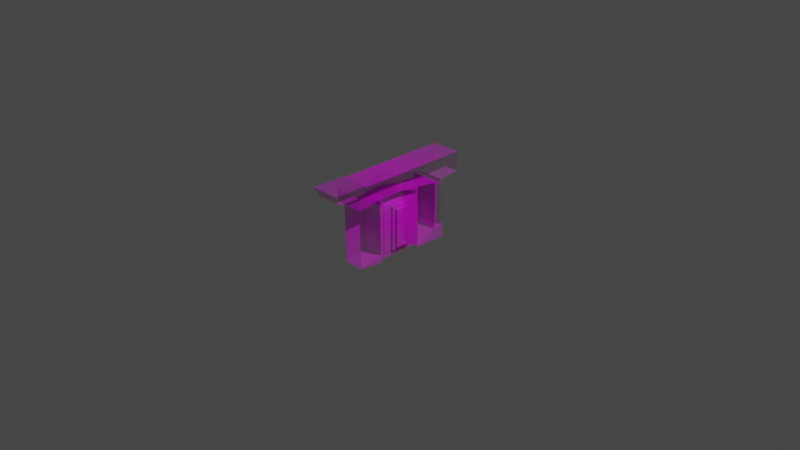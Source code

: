 # Source: Photobashing.blend  (saved by Blender 2.91.10; exported with 4.5.12 LTS)
import bpy
from mathutils import Matrix  # noqa: F401  (used for matrix-valued properties, if any)

bpy.ops.wm.read_factory_settings(use_empty=True)
scene = bpy.context.scene
scene.name = 'Scene'

# ---- collections
col_collection = bpy.data.collections.new('Collection'); scene.collection.children.link(col_collection)

# ---- images (referenced by path relative to the original .blend; pixels are not part of the script)
import os
ASSET_DIR = os.environ.get("B2B_ASSET_DIR", "")  # directory of the original .blend (textures are referenced by path, not embedded)
HERE = os.path.dirname(os.path.abspath(__file__))  # packed textures are extracted next to this script under _unpacked/

def load_image(name, relpath, width, height, colorspace="sRGB"):
    """Load a texture the original file referenced (path relative to the .blend, or extracted next to this script)."""
    p = next((c for c in (os.path.join(HERE, relpath), os.path.join(ASSET_DIR, relpath)) if relpath and os.path.exists(c)), "")
    if p:
        img = bpy.data.images.load(p, check_existing=True)
        img.name = name
    else:  # same state as the original file: an image datablock whose file is absent (Cycles renders it pink)
        img = bpy.data.images.new(name, width, height)
        img.source = "FILE"
        img.filepath = "//" + (relpath or name)
    img.colorspace_settings.name = colorspace
    return img
img_door_jpg = load_image('Door.jpg', 'Door.jpg', 1024, 1024, 'sRGB')

# ---- materials (node trees are filled in below, after node groups)
mat_door = bpy.data.materials.new('Door')
mat_door.surface_render_method = 'BLENDED'
mat_door.blend_method = 'BLEND'
mat_door.use_transparency_overlap = False
mat_door.show_transparent_back = False
mat_door.use_transparent_shadow = False

# ---- material node trees
mat_door.use_nodes = True; mat_door.node_tree.nodes.clear()
_N = mat_door.node_tree.nodes; _L = mat_door.node_tree.links
n0 = _N.new('ShaderNodeOutputMaterial'); n0.name = 'Material Output'; n0.location = (300, 300)
n1 = _N.new('ShaderNodeTexImage'); n1.name = 'Image Texture'; n1.location = (-200, 300)
n1.image = img_door_jpg
n1.extension = 'CLIP'
n2 = _N.new('ShaderNodeBsdfPrincipled'); n2.name = 'Principled BSDF'; n2.location = (0, 300)
n2.distribution = 'GGX'
n2.subsurface_method = 'BURLEY'
n2.inputs[3].default_value = 1.45
n2.inputs[27].default_value = (0.0, 0.0, 0.0, 1.0)
n2.inputs[28].default_value = 1.0
_L.new(n1.outputs[0], n2.inputs[0])
_L.new(n1.outputs[1], n2.inputs[4])
_L.new(n2.outputs[0], n0.inputs[0])
n0.is_active_output = True

# ---- world
world_world = bpy.data.worlds.new('World'); scene.world = world_world
world_world.use_nodes = True; world_world.node_tree.nodes.clear()
_N = world_world.node_tree.nodes; _L = world_world.node_tree.links
n0 = _N.new('ShaderNodeOutputWorld'); n0.name = 'World Output'; n0.location = (300, 300)
n1 = _N.new('ShaderNodeBackground'); n1.name = 'Background'; n1.location = (10, 300)
n1.inputs[0].default_value = (0.05088, 0.05088, 0.05088, 1.0)
_L.new(n1.outputs[0], n0.inputs[0])
n0.is_active_output = True
world_world.color = (0.05088, 0.05088, 0.05088)
world_world.use_sun_shadow = False
world_world.sun_shadow_jitter_overblur = 0.0

# ---- cameras
cam_camera = bpy.data.cameras.new('Camera')
cam_camera.clip_end = 100.0
cam_camera.ortho_scale = 7.314

# ---- lights
light_light = bpy.data.lights.new('Light', 'POINT')
light_light.transmission_factor = 0.0
light_light.energy = 1000.0
light_light.shadow_soft_size = 0.1
light_light.shadow_maximum_resolution = 0.006
light_light.use_absolute_resolution = True

# ---- meshes
me_door = bpy.data.meshes.new('Door')
me_door.from_pydata([(-0.1088, 0.1729, 0.0), (-0.1113, -0.3257, 0.0), (0.117, -0.3317, 0.0), (0.8287, 0.5, 0.0), (0.8287, 0.2829, 0.0), (0.7061, 0.5, 0.0), (-0.4489, 0.5, 0.0), (-0.8272, 0.5, 0.0), (0.6274, -0.2672, 0.0), (0.6266, -0.2383, 0.0), (0.6051, -0.2235, 0.0), (0.5901, 0.2097, 0.0), (0.6167, 0.2252, 0.0), (0.6163, 0.2405, 0.0), (0.5973, 0.2358, 0.0), (0.5952, 0.2558, 0.0), (-0.4348, 0.4829, 0.0), (-0.7889, 0.4279, 0.0), (-0.7752, 0.4196, 0.0), (-0.7746, 0.3968, 0.0), (-0.5275, 0.3895, 0.0), (-0.5168, -0.3908, 0.0), (-0.2485, -0.4187, 0.0), (-0.2328, -0.3751, 0.0), (0.2277, -0.3672, 0.0), (0.2615, -0.4128, 0.0), (0.6334, -0.4211, 0.0), (0.119, 0.1749, 0.0), (0.08242, 0.1381, 0.02307), (0.08077, -0.2943, 0.02307), (-0.07255, 0.1368, 0.02307), (-0.07469, -0.2902, 0.02307), (0.119, 0.1749, 0.02307), (0.117, -0.3317, 0.02307), (-0.1088, 0.1729, 0.02307), (-0.1113, -0.3257, 0.02307), (0.08242, 0.1381, 0.04818), (0.08077, -0.2943, 0.04818), (-0.07255, 0.1368, 0.04818), (-0.07469, -0.2902, 0.04818), (0.1345, 0.176, 0.0), (0.2208, 0.1722, 0.0), (0.1316, -0.3348, 0.0), (0.2226, -0.333, 0.0), (0.2208, 0.1722, 0.00309), (0.1345, 0.176, 0.00309), (0.1316, -0.3348, 0.00309), (0.2226, -0.333, 0.00309), (-0.1286, 0.1735, 0.0), (-0.212, 0.1733, 0.0), (-0.2145, -0.3195, 0.0), (-0.1273, -0.3172, 0.0), (-0.1286, 0.1735, 0.008119), (-0.212, 0.1733, 0.008119), (-0.2145, -0.3195, 0.008119), (-0.1273, -0.3172, 0.008119), (0.5277, 0.2051, 0.0), (0.6165, 0.232, 0.0), (-0.5257, 0.256, 0.0), (0.6268, -0.2465, 0.0), (0.6288, -0.3016, 0.0), (0.5055, -0.287, 0.0), (0.5335, -0.3106, 0.0), (0.5061, -0.2434, 0.0), (0.523, -0.2319, 0.0), (0.6044, -0.2383, 0.0), (0.512, 0.2224, 0.0), (0.5101, 0.2326, 0.0), (0.5283, 0.2324, 0.0), (0.5264, 0.2508, 0.0), (0.03894, 0.3015, 0.0), (-0.1878, 0.2968, 0.0), (0.5921, 0.2344, 0.0), (0.8287, 0.2829, -0.3291), (0.8287, 0.5, -0.3291), (0.7061, 0.5, -0.3291), (-0.4489, 0.5, -0.3291), (-0.8272, 0.5, -0.3291), (0.5901, 0.2097, -0.3291), (0.6167, 0.2252, -0.3291), (0.5952, 0.2558, -0.3291), (-0.4348, 0.4829, -0.3291), (-0.7889, 0.4279, -0.3291), (-0.7752, 0.4196, -0.3291), (-0.7746, 0.3968, -0.3291), (-0.5275, 0.3895, -0.3291), (0.5277, 0.2051, -0.3291), (0.6165, 0.232, -0.3291), (-0.5257, 0.256, -0.3291), (0.512, 0.2224, -0.3291), (0.5101, 0.2326, -0.3291), (0.5283, 0.2324, -0.3291), (0.5264, 0.2508, -0.3291), (0.03894, 0.3015, -0.3291), (-0.1878, 0.2968, -0.3291), (0.5921, 0.2344, -0.3291), (0.6051, -0.2235, -0.3274), (0.5901, 0.2097, -0.3274), (0.5277, 0.2051, -0.3274), (0.5055, -0.287, -0.3274), (0.6274, -0.2672, -0.3274), (0.6268, -0.2465, -0.3274), (0.5061, -0.2434, -0.3274), (0.523, -0.2319, -0.3274), (0.6044, -0.2383, -0.3274), (0.2616, 0.1854, 0.0), (0.5082, 0.2036, 0.0), (0.2616, 0.2784, 0.0), (0.2615, -0.3267, 0.0), (0.2708, -0.413, 0.0), (0.5084, 0.2414, 0.0), (0.2615, -0.3267, -0.2212), (0.5055, -0.287, -0.2212), (0.5061, -0.2434, -0.2212), (0.2616, 0.1854, -0.2212), (0.5082, 0.2036, -0.2212), (0.2615, -0.4128, -0.2212), (0.2708, -0.413, -0.2212), (0.2616, 0.2784, -0.2212), (0.5084, 0.2414, -0.2212), (-0.2543, -0.3289, 0.0), (-0.2533, -0.4182, 0.0), (-0.2541, -0.3486, 0.0), (-0.2597, 0.2881, 0.0), (-0.5257, 0.256, -0.2279), (-0.5168, -0.3908, -0.2279), (-0.2543, -0.3289, -0.2279), (-0.2597, 0.2881, -0.2279), (-0.2535, 0.2888, 0.0), (0.225, 0.2495, 0.0), (0.225, 0.1984, 0.0), (-0.2206, 0.1987, 0.0), (-0.2227, 0.2503, 0.0), (0.03894, 0.3015, -0.2443), (-0.1878, 0.2968, -0.2443), (-0.2535, 0.2888, -0.2443), (0.225, 0.2495, -0.2443), (0.225, 0.1984, -0.2443), (-0.2206, 0.1987, -0.2443), (-0.2227, 0.2503, -0.2443)], [], [(11, 56, 98, 97), (58, 123, 128, 71, 94, 88), (6, 16, 5), (1, 2, 33, 35), (30, 31, 39, 38), (2, 27, 32, 33), (0, 1, 35, 34), (27, 0, 34, 32), (28, 29, 33, 32), (30, 28, 32, 34), (31, 30, 34, 35), (29, 31, 35, 33), (37, 36, 38, 39), (29, 28, 36, 37), (31, 29, 37, 39), (28, 30, 38, 36), (8, 61, 62, 60), (1, 42, 40, 27, 2), (43, 41, 44, 47), (46, 47, 44, 45), (40, 42, 46, 45), (42, 43, 47, 46), (41, 40, 45, 44), (1, 51, 50, 120, 122), (50, 51, 55, 54), (55, 52, 53, 54), (48, 49, 53, 52), (51, 48, 52, 55), (49, 50, 54, 53), (77, 82, 83, 84, 85, 88, 94, 93, 92, 91, 90, 89, 86, 78, 79, 87, 95, 80, 73, 74, 75, 81, 76), (60, 62, 61, 109, 26), (10, 65, 59, 9), (107, 105, 114, 118), (15, 72, 57, 13, 14), (56, 66, 67, 68, 69, 107, 110, 106), (6, 7, 77, 76), (15, 4, 73, 80), (72, 15, 80, 95), (56, 11, 78, 86), (66, 56, 86, 89), (5, 16, 81, 75), (57, 72, 95, 87), (67, 66, 89, 90), (4, 3, 74, 73), (16, 6, 76, 81), (68, 67, 90, 91), (7, 17, 82, 77), (11, 12, 79, 78), (12, 57, 87, 79), (69, 68, 91, 92), (17, 18, 83, 82), (20, 58, 88, 85), (70, 107, 69, 92, 93), (3, 5, 75, 74), (18, 19, 84, 83), (71, 70, 93, 94), (19, 20, 85, 84), (97, 98, 103, 102, 99, 100, 101, 104, 96), (10, 11, 97, 96), (65, 10, 96, 104), (61, 8, 100, 99), (63, 61, 99, 102), (59, 65, 104, 101), (64, 63, 102, 103), (8, 59, 101, 100), (56, 64, 103, 98), (112, 113, 115, 114, 111), (105, 108, 111, 114), (25, 108, 43, 42, 1, 122, 121, 22, 23, 24), (109, 61, 112, 117), (105, 107, 70, 129, 130, 131, 132, 128, 123, 120, 50, 49, 48, 51, 1, 0, 27, 40), (108, 105, 40, 41, 43), (106, 63, 64, 56), (117, 112, 111, 116), (115, 119, 118, 114), (61, 63, 113, 112), (25, 109, 117, 116), (63, 106, 115, 113), (110, 107, 118, 119), (108, 25, 116, 111), (106, 110, 119, 115), (123, 58, 124, 127), (122, 120, 21), (121, 122, 21), (21, 120, 126, 125), (126, 124, 125), (126, 127, 124), (58, 21, 125, 124), (120, 123, 127, 126), (135, 139, 138, 137, 136, 133, 134), (130, 129, 136, 137), (128, 132, 139, 135), (131, 130, 137, 138), (71, 128, 135, 134), (70, 71, 134, 133), (129, 70, 133, 136), (132, 131, 138, 139)])
_uv = me_door.uv_layers.new(name='UVMap')
_uv.uv.foreach_set('vector', [0.856, 0.7097, 0.8184, 0.7051, 0.8184, 0.7051, 0.856, 0.7097, 0.1828, 0.756, 0.3433, 0.7881, 0.347, 0.7888, 0.3867, 0.7968, 0.3867, 0.7968, 0.1828, 0.756, 0.2292, 1.0, 0.2377, 0.9829, 0.926, 1.0, 0.4329, 0.1743, 0.5706, 0.1683, 0.5706, 0.1683, 0.4329, 0.1743, 0.4562, 0.6368, 0.4549, 0.2098, 0.4549, 0.2098, 0.4562, 0.6368, 0.5706, 0.1683, 0.5718, 0.6749, 0.5718, 0.6749, 0.5706, 0.1683, 0.4344, 0.6729, 0.4329, 0.1743, 0.4329, 0.1743, 0.4344, 0.6729, 0.5718, 0.6749, 0.4344, 0.6729, 0.4344, 0.6729, 0.5718, 0.6749, 0.5497, 0.6381, 0.5487, 0.2057, 0.5706, 0.1683, 0.5718, 0.6749, 0.4562, 0.6368, 0.5497, 0.6381, 0.5718, 0.6749, 0.4344, 0.6729, 0.4549, 0.2098, 0.4562, 0.6368, 0.4344, 0.6729, 0.4329, 0.1743, 0.5487, 0.2057, 0.4549, 0.2098, 0.4329, 0.1743, 0.5706, 0.1683, 0.5487, 0.2057, 0.5497, 0.6381, 0.4562, 0.6368, 0.4549, 0.2098, 0.5487, 0.2057, 0.5497, 0.6381, 0.5497, 0.6381, 0.5487, 0.2057, 0.4549, 0.2098, 0.5487, 0.2057, 0.5487, 0.2057, 0.4549, 0.2098, 0.5497, 0.6381, 0.4562, 0.6368, 0.4562, 0.6368, 0.5497, 0.6381, 0.8786, 0.2328, 0.805, 0.213, 0.8219, 0.1894, 0.8794, 0.1984, 0.4329, 0.1743, 0.5794, 0.1652, 0.5812, 0.676, 0.5718, 0.6749, 0.5706, 0.1683, 0.6343, 0.167, 0.6332, 0.6722, 0.6332, 0.6722, 0.6343, 0.167, 0.5794, 0.1652, 0.6343, 0.167, 0.6332, 0.6722, 0.5812, 0.676, 0.5812, 0.676, 0.5794, 0.1652, 0.5794, 0.1652, 0.5812, 0.676, 0.5794, 0.1652, 0.6343, 0.167, 0.6343, 0.167, 0.5794, 0.1652, 0.6332, 0.6722, 0.5812, 0.676, 0.5812, 0.676, 0.6332, 0.6722, 0.4329, 0.1743, 0.4232, 0.1828, 0.3706, 0.1805, 0.3466, 0.1711, 0.3467, 0.1514, 0.3706, 0.1805, 0.4232, 0.1828, 0.4232, 0.1828, 0.3706, 0.1805, 0.4232, 0.1828, 0.4224, 0.6735, 0.3721, 0.6733, 0.3706, 0.1805, 0.4224, 0.6735, 0.3721, 0.6733, 0.3721, 0.6733, 0.4224, 0.6735, 0.4232, 0.1828, 0.4224, 0.6735, 0.4224, 0.6735, 0.4232, 0.1828, 0.3721, 0.6733, 0.3706, 0.1805, 0.3706, 0.1805, 0.3721, 0.6733, 0.0009407, 1.0, 0.02402, 0.9279, 0.0323, 0.9196, 0.03265, 0.8968, 0.1817, 0.8895, 0.1828, 0.756, 0.3867, 0.7968, 0.5235, 0.8015, 0.8176, 0.7508, 0.8187, 0.7324, 0.8077, 0.7326, 0.8089, 0.7224, 0.8184, 0.7051, 0.856, 0.7097, 0.8721, 0.7252, 0.872, 0.732, 0.8572, 0.7344, 0.8591, 0.7558, 1.0, 0.7829, 1.0, 1.0, 0.926, 1.0, 0.2377, 0.9829, 0.2292, 1.0, 0.8794, 0.1984, 0.8219, 0.1894, 0.805, 0.213, 0.6634, 0.08699, 0.8822, 0.0789, 0.8651, 0.2765, 0.8646, 0.2617, 0.8782, 0.2535, 0.8781, 0.2617, 0.6578, 0.7784, 0.6578, 0.6854, 0.6578, 0.6854, 0.6578, 0.7784, 0.8591, 0.7558, 0.8572, 0.7344, 0.872, 0.732, 0.8718, 0.7405, 0.8604, 0.7358, 0.8184, 0.7051, 0.8089, 0.7224, 0.8077, 0.7326, 0.8187, 0.7324, 0.8176, 0.7508, 0.6578, 0.7784, 0.8067, 0.7414, 0.8066, 0.7036, 0.0, 0.0, 0.0, 0.0, 0.0, 0.0, 0.0, 0.0, 0.0, 0.0, 0.0, 0.0, 0.0, 0.0, 0.0, 0.0, 0.8572, 0.7344, 0.8591, 0.7558, 0.8591, 0.7558, 0.8572, 0.7344, 0.8184, 0.7051, 0.856, 0.7097, 0.856, 0.7097, 0.8184, 0.7051, 0.8089, 0.7224, 0.8184, 0.7051, 0.8184, 0.7051, 0.8089, 0.7224, 0.926, 1.0, 0.2377, 0.9829, 0.2377, 0.9829, 0.926, 1.0, 0.872, 0.732, 0.8572, 0.7344, 0.8572, 0.7344, 0.872, 0.732, 0.8077, 0.7326, 0.8089, 0.7224, 0.8089, 0.7224, 0.8077, 0.7326, 0.0, 0.0, 0.0, 0.0, 0.0, 0.0, 0.0, 0.0, 0.2377, 0.9829, 0.2292, 1.0, 0.2292, 1.0, 0.2377, 0.9829, 0.8187, 0.7324, 0.8077, 0.7326, 0.8077, 0.7326, 0.8187, 0.7324, 0.0, 0.0, 0.0, 0.0, 0.0, 0.0, 0.0, 0.0, 0.0, 0.0, 0.0, 0.0, 0.0, 0.0, 0.0, 0.0, 0.0, 0.0, 0.0, 0.0, 0.0, 0.0, 0.0, 0.0, 0.8176, 0.7508, 0.8187, 0.7324, 0.8187, 0.7324, 0.8176, 0.7508, 0.0, 0.0, 0.0, 0.0, 0.0, 0.0, 0.0, 0.0, 0.0, 0.0, 0.0, 0.0, 0.0, 0.0, 0.0, 0.0, 0.5235, 0.8015, 0.6578, 0.7784, 0.8176, 0.7508, 0.8176, 0.7508, 0.5235, 0.8015, 0.0, 0.0, 0.0, 0.0, 0.0, 0.0, 0.0, 0.0, 0.0, 0.0, 0.0, 0.0, 0.0, 0.0, 0.0, 0.0, 0.3867, 0.7968, 0.5235, 0.8015, 0.5235, 0.8015, 0.3867, 0.7968, 0.0, 0.0, 0.0, 0.0, 0.0, 0.0, 0.0, 0.0, 0.856, 0.7097, 0.8184, 0.7051, 0.8155, 0.2681, 0.8054, 0.2566, 0.805, 0.213, 0.8786, 0.2328, 0.8782, 0.2535, 0.8646, 0.2617, 0.8651, 0.2765, 0.0, 0.0, 0.0, 0.0, 0.0, 0.0, 0.0, 0.0, 0.8646, 0.2617, 0.8651, 0.2765, 0.8651, 0.2765, 0.8646, 0.2617, 0.805, 0.213, 0.8786, 0.2328, 0.8786, 0.2328, 0.805, 0.213, 0.8054, 0.2566, 0.805, 0.213, 0.805, 0.213, 0.8054, 0.2566, 0.8782, 0.2535, 0.8646, 0.2617, 0.8646, 0.2617, 0.8782, 0.2535, 0.8155, 0.2681, 0.8054, 0.2566, 0.8054, 0.2566, 0.8155, 0.2681, 0.0, 0.0, 0.0, 0.0, 0.0, 0.0, 0.0, 0.0, 0.8184, 0.7051, 0.8155, 0.2681, 0.8155, 0.2681, 0.8184, 0.7051, 0.805, 0.213, 0.8054, 0.2566, 0.8066, 0.7036, 0.6578, 0.6854, 0.6578, 0.1733, 0.6578, 0.6854, 0.6578, 0.1733, 0.6578, 0.1733, 0.6578, 0.6854, 0.6578, 0.08719, 0.6578, 0.1733, 0.6343, 0.167, 0.5794, 0.1652, 0.4329, 0.1743, 0.3467, 0.1514, 0.3472, 0.08177, 0.3501, 0.08127, 0.3596, 0.1249, 0.6374, 0.1328, 0.6634, 0.08699, 0.805, 0.213, 0.805, 0.213, 0.6634, 0.08699, 0.6578, 0.6854, 0.6578, 0.7784, 0.5235, 0.8015, 0.6358, 0.7495, 0.6358, 0.6984, 0.3669, 0.6987, 0.3657, 0.7503, 0.347, 0.7888, 0.3433, 0.7881, 0.3466, 0.1711, 0.3706, 0.1805, 0.3721, 0.6733, 0.4224, 0.6735, 0.4232, 0.1828, 0.4329, 0.1743, 0.4344, 0.6729, 0.5718, 0.6749, 0.5812, 0.676, 0.6578, 0.1733, 0.6578, 0.6854, 0.5812, 0.676, 0.6332, 0.6722, 0.6343, 0.167, 0.8066, 0.7036, 0.8054, 0.2566, 0.8155, 0.2681, 0.8184, 0.7051, 0.6634, 0.08699, 0.805, 0.213, 0.6578, 0.1733, 0.6578, 0.08719, 0.8066, 0.7036, 0.8067, 0.7414, 0.6578, 0.7784, 0.6578, 0.6854, 0.805, 0.213, 0.8054, 0.2566, 0.8054, 0.2566, 0.805, 0.213, 0.0, 0.0, 0.0, 0.0, 0.0, 0.0, 0.0, 0.0, 0.8054, 0.2566, 0.8066, 0.7036, 0.8066, 0.7036, 0.8054, 0.2566, 0.8067, 0.7414, 0.6578, 0.7784, 0.6578, 0.7784, 0.8067, 0.7414, 0.6578, 0.1733, 0.6578, 0.08719, 0.6578, 0.08719, 0.6578, 0.1733, 0.8066, 0.7036, 0.8067, 0.7414, 0.8067, 0.7414, 0.8066, 0.7036, 0.3433, 0.7881, 0.1828, 0.756, 0.1828, 0.756, 0.3433, 0.7881, 0.3467, 0.1514, 0.3466, 0.1711, 0.1882, 0.1092, 0.3472, 0.08177, 0.3467, 0.1514, 0.1882, 0.1092, 0.1882, 0.1092, 0.3466, 0.1711, 0.3466, 0.1711, 0.1882, 0.1092, 0.3466, 0.1711, 0.1828, 0.756, 0.1882, 0.1092, 0.3466, 0.1711, 0.3433, 0.7881, 0.1828, 0.756, 0.0, 0.0, 0.0, 0.0, 0.0, 0.0, 0.0, 0.0, 0.3466, 0.1711, 0.3433, 0.7881, 0.3433, 0.7881, 0.3466, 0.1711, 0.347, 0.7888, 0.3657, 0.7503, 0.3669, 0.6987, 0.6358, 0.6984, 0.6358, 0.7495, 0.5235, 0.8015, 0.3867, 0.7968, 0.6358, 0.6984, 0.6358, 0.7495, 0.6358, 0.7495, 0.6358, 0.6984, 0.347, 0.7888, 0.3657, 0.7503, 0.3657, 0.7503, 0.347, 0.7888, 0.3669, 0.6987, 0.6358, 0.6984, 0.6358, 0.6984, 0.3669, 0.6987, 0.3867, 0.7968, 0.347, 0.7888, 0.347, 0.7888, 0.3867, 0.7968, 0.5235, 0.8015, 0.3867, 0.7968, 0.3867, 0.7968, 0.5235, 0.8015, 0.6358, 0.7495, 0.5235, 0.8015, 0.5235, 0.8015, 0.6358, 0.7495, 0.3657, 0.7503, 0.3669, 0.6987, 0.3669, 0.6987, 0.3657, 0.7503])
me_door.materials.append(mat_door)
me_door.use_remesh_fix_poles = True
me_door.use_remesh_preserve_attributes = False
me_door.use_mirror_vertex_groups = False
me_door.update()

# ---- objects
ob_light = bpy.data.objects.new('Light', light_light)
ob_camera = bpy.data.objects.new('Camera', cam_camera)
ob_door = bpy.data.objects.new('Door', me_door)

# ---- transforms, parenting, visibility, modifiers, constraints
ob_light.location = (4.076, 1.005, 5.904)
ob_light.rotation_euler = (0.6503, 0.05522, 1.866)
ob_light.lock_rotations_4d = False
ob_light.empty_display_type = 'ARROWS'
ob_light.color = (0.0, 0.0, 0.0, 0.0)
ob_light.lineart.crease_threshold = 0.0
ob_camera.location = (7.359, -6.926, 4.958)
ob_camera.rotation_euler = (1.109, 0.0, 0.8149)
ob_camera.lock_rotations_4d = False
ob_camera.empty_display_type = 'ARROWS'
ob_camera.color = (0.0, 0.0, 0.0, 0.0)
ob_camera.display_type = 'WIRE'
ob_camera.lineart.crease_threshold = 0.0
ob_door.location = (0.0, 0.0, 0.0)
ob_door.rotation_euler = (1.571, 0.0, 1.571)
ob_door.lineart.crease_threshold = 0.0

# ---- collection membership
col_collection.objects.link(ob_light)
col_collection.objects.link(ob_camera)
col_collection.objects.link(ob_door)

# ---- scene / render settings (as saved in the file)
scene.camera = ob_camera
scene.frame_start = 1; scene.frame_end = 250; scene.frame_set(1)
scene.render.engine = 'BLENDER_EEVEE_NEXT'
scene.cycles.use_denoising = False
scene.cycles.samples = 128
scene.cycles.sampling_pattern = 'TABULATED_SOBOL'
scene.cycles.use_adaptive_sampling = False
scene.cycles.use_light_tree = False
scene.view_settings.view_transform = 'Filmic'
bpy.context.view_layer.update()

